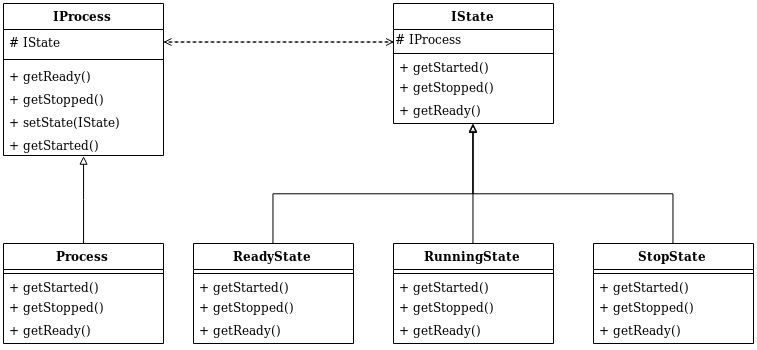

The diagram above was exported from draw.io. Its source (the exported page's mxGraphModel, read from the mxfile embedded in the PNG):
<mxGraphModel dx="927" dy="625" grid="1" gridSize="10" guides="1" tooltips="1" connect="1" arrows="1" fold="1" page="1" pageScale="1" pageWidth="827" pageHeight="1169" math="0" shadow="0">
  <root>
    <mxCell id="0" />
    <mxCell id="1" parent="0" />
    <mxCell id="ILAZRnRbjSiBKJ2T9Ri_-1" value="IProcess" style="swimlane;fontStyle=1;align=center;verticalAlign=top;childLayout=stackLayout;horizontal=1;startSize=26;horizontalStack=0;resizeParent=1;resizeParentMax=0;resizeLast=0;collapsible=1;marginBottom=0;" vertex="1" parent="1">
      <mxGeometry x="200" y="40" width="160" height="152" as="geometry" />
    </mxCell>
    <mxCell id="ILAZRnRbjSiBKJ2T9Ri_-2" value="# IState" style="text;strokeColor=none;fillColor=none;align=left;verticalAlign=top;spacingLeft=4;spacingRight=4;overflow=hidden;rotatable=0;points=[[0,0.5],[1,0.5]];portConstraint=eastwest;" vertex="1" parent="ILAZRnRbjSiBKJ2T9Ri_-1">
      <mxGeometry y="26" width="160" height="26" as="geometry" />
    </mxCell>
    <mxCell id="ILAZRnRbjSiBKJ2T9Ri_-3" value="" style="line;strokeWidth=1;fillColor=none;align=left;verticalAlign=middle;spacingTop=-1;spacingLeft=3;spacingRight=3;rotatable=0;labelPosition=right;points=[];portConstraint=eastwest;" vertex="1" parent="ILAZRnRbjSiBKJ2T9Ri_-1">
      <mxGeometry y="52" width="160" height="8" as="geometry" />
    </mxCell>
    <mxCell id="ILAZRnRbjSiBKJ2T9Ri_-38" value="+ getReady()" style="text;strokeColor=none;fillColor=none;align=left;verticalAlign=top;spacingLeft=4;spacingRight=4;overflow=hidden;rotatable=0;points=[[0,0.5],[1,0.5]];portConstraint=eastwest;" vertex="1" parent="ILAZRnRbjSiBKJ2T9Ri_-1">
      <mxGeometry y="60" width="160" height="26" as="geometry" />
    </mxCell>
    <mxCell id="ILAZRnRbjSiBKJ2T9Ri_-39" value="&amp;nbsp;+ getStopped()" style="text;html=1;resizable=0;points=[];autosize=1;align=left;verticalAlign=top;spacingTop=-4;" vertex="1" parent="ILAZRnRbjSiBKJ2T9Ri_-1">
      <mxGeometry y="86" width="160" height="20" as="geometry" />
    </mxCell>
    <mxCell id="ILAZRnRbjSiBKJ2T9Ri_-4" value="+ setState(IState)" style="text;strokeColor=none;fillColor=none;align=left;verticalAlign=top;spacingLeft=4;spacingRight=4;overflow=hidden;rotatable=0;points=[[0,0.5],[1,0.5]];portConstraint=eastwest;" vertex="1" parent="ILAZRnRbjSiBKJ2T9Ri_-1">
      <mxGeometry y="106" width="160" height="26" as="geometry" />
    </mxCell>
    <mxCell id="ILAZRnRbjSiBKJ2T9Ri_-40" value="&amp;nbsp;+ getStarted()" style="text;html=1;resizable=0;points=[];autosize=1;align=left;verticalAlign=top;spacingTop=-4;" vertex="1" parent="ILAZRnRbjSiBKJ2T9Ri_-1">
      <mxGeometry y="132" width="160" height="20" as="geometry" />
    </mxCell>
    <mxCell id="ILAZRnRbjSiBKJ2T9Ri_-42" style="edgeStyle=orthogonalEdgeStyle;rounded=0;orthogonalLoop=1;jettySize=auto;html=1;entryX=0.501;entryY=1.02;entryDx=0;entryDy=0;entryPerimeter=0;endArrow=block;endFill=0;" edge="1" parent="1" source="ILAZRnRbjSiBKJ2T9Ri_-6" target="ILAZRnRbjSiBKJ2T9Ri_-40">
      <mxGeometry relative="1" as="geometry">
        <Array as="points">
          <mxPoint x="280" y="236" />
        </Array>
      </mxGeometry>
    </mxCell>
    <mxCell id="ILAZRnRbjSiBKJ2T9Ri_-6" value="Process" style="swimlane;fontStyle=1;align=center;verticalAlign=top;childLayout=stackLayout;horizontal=1;startSize=26;horizontalStack=0;resizeParent=1;resizeParentMax=0;resizeLast=0;collapsible=1;marginBottom=0;" vertex="1" parent="1">
      <mxGeometry x="200" y="280" width="160" height="100" as="geometry" />
    </mxCell>
    <mxCell id="ILAZRnRbjSiBKJ2T9Ri_-8" value="" style="line;strokeWidth=1;fillColor=none;align=left;verticalAlign=middle;spacingTop=-1;spacingLeft=3;spacingRight=3;rotatable=0;labelPosition=right;points=[];portConstraint=eastwest;" vertex="1" parent="ILAZRnRbjSiBKJ2T9Ri_-6">
      <mxGeometry y="26" width="160" height="8" as="geometry" />
    </mxCell>
    <mxCell id="ILAZRnRbjSiBKJ2T9Ri_-10" value="&amp;nbsp;+ getStarted()" style="text;html=1;resizable=0;points=[];autosize=1;align=left;verticalAlign=top;spacingTop=-4;" vertex="1" parent="ILAZRnRbjSiBKJ2T9Ri_-6">
      <mxGeometry y="34" width="160" height="20" as="geometry" />
    </mxCell>
    <mxCell id="ILAZRnRbjSiBKJ2T9Ri_-11" value="&amp;nbsp;+ getStopped()" style="text;html=1;resizable=0;points=[];autosize=1;align=left;verticalAlign=top;spacingTop=-4;" vertex="1" parent="ILAZRnRbjSiBKJ2T9Ri_-6">
      <mxGeometry y="54" width="160" height="20" as="geometry" />
    </mxCell>
    <mxCell id="ILAZRnRbjSiBKJ2T9Ri_-7" value="+ getReady()" style="text;strokeColor=none;fillColor=none;align=left;verticalAlign=top;spacingLeft=4;spacingRight=4;overflow=hidden;rotatable=0;points=[[0,0.5],[1,0.5]];portConstraint=eastwest;" vertex="1" parent="ILAZRnRbjSiBKJ2T9Ri_-6">
      <mxGeometry y="74" width="160" height="26" as="geometry" />
    </mxCell>
    <mxCell id="ILAZRnRbjSiBKJ2T9Ri_-14" value="IState" style="swimlane;fontStyle=1;align=center;verticalAlign=top;childLayout=stackLayout;horizontal=1;startSize=26;horizontalStack=0;resizeParent=1;resizeParentMax=0;resizeLast=0;collapsible=1;marginBottom=0;" vertex="1" parent="1">
      <mxGeometry x="590" y="40" width="160" height="120" as="geometry" />
    </mxCell>
    <mxCell id="ILAZRnRbjSiBKJ2T9Ri_-37" value="# IProcess" style="text;html=1;resizable=0;points=[];autosize=1;align=left;verticalAlign=top;spacingTop=-4;" vertex="1" parent="ILAZRnRbjSiBKJ2T9Ri_-14">
      <mxGeometry y="26" width="160" height="20" as="geometry" />
    </mxCell>
    <mxCell id="ILAZRnRbjSiBKJ2T9Ri_-15" value="" style="line;strokeWidth=1;fillColor=none;align=left;verticalAlign=middle;spacingTop=-1;spacingLeft=3;spacingRight=3;rotatable=0;labelPosition=right;points=[];portConstraint=eastwest;" vertex="1" parent="ILAZRnRbjSiBKJ2T9Ri_-14">
      <mxGeometry y="46" width="160" height="8" as="geometry" />
    </mxCell>
    <mxCell id="ILAZRnRbjSiBKJ2T9Ri_-16" value="&amp;nbsp;+ getStarted()" style="text;html=1;resizable=0;points=[];autosize=1;align=left;verticalAlign=top;spacingTop=-4;" vertex="1" parent="ILAZRnRbjSiBKJ2T9Ri_-14">
      <mxGeometry y="54" width="160" height="20" as="geometry" />
    </mxCell>
    <mxCell id="ILAZRnRbjSiBKJ2T9Ri_-17" value="&amp;nbsp;+ getStopped()" style="text;html=1;resizable=0;points=[];autosize=1;align=left;verticalAlign=top;spacingTop=-4;" vertex="1" parent="ILAZRnRbjSiBKJ2T9Ri_-14">
      <mxGeometry y="74" width="160" height="20" as="geometry" />
    </mxCell>
    <mxCell id="ILAZRnRbjSiBKJ2T9Ri_-18" value="+ getReady()" style="text;strokeColor=none;fillColor=none;align=left;verticalAlign=top;spacingLeft=4;spacingRight=4;overflow=hidden;rotatable=0;points=[[0,0.5],[1,0.5]];portConstraint=eastwest;" vertex="1" parent="ILAZRnRbjSiBKJ2T9Ri_-14">
      <mxGeometry y="94" width="160" height="26" as="geometry" />
    </mxCell>
    <mxCell id="ILAZRnRbjSiBKJ2T9Ri_-34" style="edgeStyle=orthogonalEdgeStyle;rounded=0;orthogonalLoop=1;jettySize=auto;html=1;endArrow=block;endFill=0;" edge="1" parent="1" source="ILAZRnRbjSiBKJ2T9Ri_-19">
      <mxGeometry relative="1" as="geometry">
        <mxPoint x="670" y="160" as="targetPoint" />
        <Array as="points">
          <mxPoint x="670" y="160" />
          <mxPoint x="670" y="160" />
        </Array>
      </mxGeometry>
    </mxCell>
    <mxCell id="ILAZRnRbjSiBKJ2T9Ri_-19" value="RunningState" style="swimlane;fontStyle=1;align=center;verticalAlign=top;childLayout=stackLayout;horizontal=1;startSize=26;horizontalStack=0;resizeParent=1;resizeParentMax=0;resizeLast=0;collapsible=1;marginBottom=0;" vertex="1" parent="1">
      <mxGeometry x="590" y="280" width="160" height="100" as="geometry" />
    </mxCell>
    <mxCell id="ILAZRnRbjSiBKJ2T9Ri_-20" value="" style="line;strokeWidth=1;fillColor=none;align=left;verticalAlign=middle;spacingTop=-1;spacingLeft=3;spacingRight=3;rotatable=0;labelPosition=right;points=[];portConstraint=eastwest;" vertex="1" parent="ILAZRnRbjSiBKJ2T9Ri_-19">
      <mxGeometry y="26" width="160" height="8" as="geometry" />
    </mxCell>
    <mxCell id="ILAZRnRbjSiBKJ2T9Ri_-21" value="&amp;nbsp;+ getStarted()" style="text;html=1;resizable=0;points=[];autosize=1;align=left;verticalAlign=top;spacingTop=-4;" vertex="1" parent="ILAZRnRbjSiBKJ2T9Ri_-19">
      <mxGeometry y="34" width="160" height="20" as="geometry" />
    </mxCell>
    <mxCell id="ILAZRnRbjSiBKJ2T9Ri_-22" value="&amp;nbsp;+ getStopped()" style="text;html=1;resizable=0;points=[];autosize=1;align=left;verticalAlign=top;spacingTop=-4;" vertex="1" parent="ILAZRnRbjSiBKJ2T9Ri_-19">
      <mxGeometry y="54" width="160" height="20" as="geometry" />
    </mxCell>
    <mxCell id="ILAZRnRbjSiBKJ2T9Ri_-23" value="+ getReady()" style="text;strokeColor=none;fillColor=none;align=left;verticalAlign=top;spacingLeft=4;spacingRight=4;overflow=hidden;rotatable=0;points=[[0,0.5],[1,0.5]];portConstraint=eastwest;" vertex="1" parent="ILAZRnRbjSiBKJ2T9Ri_-19">
      <mxGeometry y="74" width="160" height="26" as="geometry" />
    </mxCell>
    <mxCell id="ILAZRnRbjSiBKJ2T9Ri_-36" style="edgeStyle=orthogonalEdgeStyle;rounded=0;orthogonalLoop=1;jettySize=auto;html=1;endArrow=block;endFill=0;" edge="1" parent="1" source="ILAZRnRbjSiBKJ2T9Ri_-24">
      <mxGeometry relative="1" as="geometry">
        <mxPoint x="670" y="161" as="targetPoint" />
        <Array as="points">
          <mxPoint x="870" y="230" />
          <mxPoint x="670" y="230" />
        </Array>
      </mxGeometry>
    </mxCell>
    <mxCell id="ILAZRnRbjSiBKJ2T9Ri_-24" value="StopState" style="swimlane;fontStyle=1;align=center;verticalAlign=top;childLayout=stackLayout;horizontal=1;startSize=26;horizontalStack=0;resizeParent=1;resizeParentMax=0;resizeLast=0;collapsible=1;marginBottom=0;" vertex="1" parent="1">
      <mxGeometry x="790" y="280" width="160" height="100" as="geometry" />
    </mxCell>
    <mxCell id="ILAZRnRbjSiBKJ2T9Ri_-25" value="" style="line;strokeWidth=1;fillColor=none;align=left;verticalAlign=middle;spacingTop=-1;spacingLeft=3;spacingRight=3;rotatable=0;labelPosition=right;points=[];portConstraint=eastwest;" vertex="1" parent="ILAZRnRbjSiBKJ2T9Ri_-24">
      <mxGeometry y="26" width="160" height="8" as="geometry" />
    </mxCell>
    <mxCell id="ILAZRnRbjSiBKJ2T9Ri_-26" value="&amp;nbsp;+ getStarted()" style="text;html=1;resizable=0;points=[];autosize=1;align=left;verticalAlign=top;spacingTop=-4;" vertex="1" parent="ILAZRnRbjSiBKJ2T9Ri_-24">
      <mxGeometry y="34" width="160" height="20" as="geometry" />
    </mxCell>
    <mxCell id="ILAZRnRbjSiBKJ2T9Ri_-27" value="&amp;nbsp;+ getStopped()" style="text;html=1;resizable=0;points=[];autosize=1;align=left;verticalAlign=top;spacingTop=-4;" vertex="1" parent="ILAZRnRbjSiBKJ2T9Ri_-24">
      <mxGeometry y="54" width="160" height="20" as="geometry" />
    </mxCell>
    <mxCell id="ILAZRnRbjSiBKJ2T9Ri_-28" value="+ getReady()" style="text;strokeColor=none;fillColor=none;align=left;verticalAlign=top;spacingLeft=4;spacingRight=4;overflow=hidden;rotatable=0;points=[[0,0.5],[1,0.5]];portConstraint=eastwest;" vertex="1" parent="ILAZRnRbjSiBKJ2T9Ri_-24">
      <mxGeometry y="74" width="160" height="26" as="geometry" />
    </mxCell>
    <mxCell id="ILAZRnRbjSiBKJ2T9Ri_-35" style="edgeStyle=orthogonalEdgeStyle;rounded=0;orthogonalLoop=1;jettySize=auto;html=1;endArrow=block;endFill=0;entryX=0.5;entryY=1.022;entryDx=0;entryDy=0;entryPerimeter=0;" edge="1" parent="1" source="ILAZRnRbjSiBKJ2T9Ri_-29" target="ILAZRnRbjSiBKJ2T9Ri_-18">
      <mxGeometry relative="1" as="geometry">
        <mxPoint x="660" y="160" as="targetPoint" />
        <Array as="points">
          <mxPoint x="470" y="230" />
          <mxPoint x="670" y="230" />
        </Array>
      </mxGeometry>
    </mxCell>
    <mxCell id="ILAZRnRbjSiBKJ2T9Ri_-29" value="ReadyState" style="swimlane;fontStyle=1;align=center;verticalAlign=top;childLayout=stackLayout;horizontal=1;startSize=26;horizontalStack=0;resizeParent=1;resizeParentMax=0;resizeLast=0;collapsible=1;marginBottom=0;" vertex="1" parent="1">
      <mxGeometry x="390" y="280" width="160" height="100" as="geometry" />
    </mxCell>
    <mxCell id="ILAZRnRbjSiBKJ2T9Ri_-30" value="" style="line;strokeWidth=1;fillColor=none;align=left;verticalAlign=middle;spacingTop=-1;spacingLeft=3;spacingRight=3;rotatable=0;labelPosition=right;points=[];portConstraint=eastwest;" vertex="1" parent="ILAZRnRbjSiBKJ2T9Ri_-29">
      <mxGeometry y="26" width="160" height="8" as="geometry" />
    </mxCell>
    <mxCell id="ILAZRnRbjSiBKJ2T9Ri_-31" value="&amp;nbsp;+ getStarted()" style="text;html=1;resizable=0;points=[];autosize=1;align=left;verticalAlign=top;spacingTop=-4;" vertex="1" parent="ILAZRnRbjSiBKJ2T9Ri_-29">
      <mxGeometry y="34" width="160" height="20" as="geometry" />
    </mxCell>
    <mxCell id="ILAZRnRbjSiBKJ2T9Ri_-32" value="&amp;nbsp;+ getStopped()" style="text;html=1;resizable=0;points=[];autosize=1;align=left;verticalAlign=top;spacingTop=-4;" vertex="1" parent="ILAZRnRbjSiBKJ2T9Ri_-29">
      <mxGeometry y="54" width="160" height="20" as="geometry" />
    </mxCell>
    <mxCell id="ILAZRnRbjSiBKJ2T9Ri_-33" value="+ getReady()" style="text;strokeColor=none;fillColor=none;align=left;verticalAlign=top;spacingLeft=4;spacingRight=4;overflow=hidden;rotatable=0;points=[[0,0.5],[1,0.5]];portConstraint=eastwest;" vertex="1" parent="ILAZRnRbjSiBKJ2T9Ri_-29">
      <mxGeometry y="74" width="160" height="26" as="geometry" />
    </mxCell>
    <mxCell id="ILAZRnRbjSiBKJ2T9Ri_-43" style="edgeStyle=orthogonalEdgeStyle;rounded=0;orthogonalLoop=1;jettySize=auto;html=1;entryX=0.004;entryY=0.642;entryDx=0;entryDy=0;entryPerimeter=0;endArrow=open;endFill=0;dashed=1;" edge="1" parent="1" source="ILAZRnRbjSiBKJ2T9Ri_-2" target="ILAZRnRbjSiBKJ2T9Ri_-37">
      <mxGeometry relative="1" as="geometry" />
    </mxCell>
    <mxCell id="ILAZRnRbjSiBKJ2T9Ri_-44" style="edgeStyle=orthogonalEdgeStyle;rounded=0;orthogonalLoop=1;jettySize=auto;html=1;endArrow=open;endFill=0;dashed=1;" edge="1" parent="1" source="ILAZRnRbjSiBKJ2T9Ri_-37" target="ILAZRnRbjSiBKJ2T9Ri_-2">
      <mxGeometry relative="1" as="geometry">
        <Array as="points">
          <mxPoint x="530" y="79" />
          <mxPoint x="530" y="79" />
        </Array>
      </mxGeometry>
    </mxCell>
  </root>
</mxGraphModel>